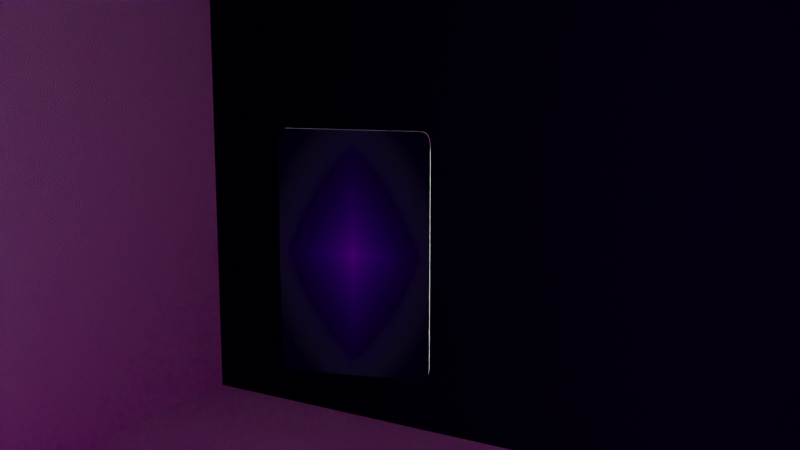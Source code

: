 # Source: card.blend  (saved by Blender 2.92.15; exported with 4.5.12 LTS)
import bpy
from mathutils import Matrix  # noqa: F401  (used for matrix-valued properties, if any)

bpy.ops.wm.read_factory_settings(use_empty=True)
scene = bpy.context.scene
scene.name = 'Scene'

# ---- collections
col_card = bpy.data.collections.new('card'); scene.collection.children.link(col_card)

# ---- images (referenced by path relative to the original .blend; pixels are not part of the script)
import os
ASSET_DIR = os.environ.get("B2B_ASSET_DIR", "")  # directory of the original .blend (textures are referenced by path, not embedded)
HERE = os.path.dirname(os.path.abspath(__file__))  # packed textures are extracted next to this script under _unpacked/

def load_image(name, relpath, width, height, colorspace="sRGB"):
    """Load a texture the original file referenced (path relative to the .blend, or extracted next to this script)."""
    p = next((c for c in (os.path.join(HERE, relpath), os.path.join(ASSET_DIR, relpath)) if relpath and os.path.exists(c)), "")
    if p:
        img = bpy.data.images.load(p, check_existing=True)
        img.name = name
    else:  # same state as the original file: an image datablock whose file is absent (Cycles renders it pink)
        img = bpy.data.images.new(name, width, height)
        img.source = "FILE"
        img.filepath = "//" + (relpath or name)
    img.colorspace_settings.name = colorspace
    return img
img_empty = load_image('empty', '_unpacked/empty.f80e5cf5.png', 8, 8, 'sRGB')
img_ornament_crop_1_618_jpg = load_image('ornament-crop-1.618.jpg', 'ornament-crop-1.618.jpg', 1024, 1024, 'sRGB')
img_world_pano_jpg = load_image('world-pano.jpg', 'world-pano.jpg', 1024, 1024, 'sRGB')

# ---- materials (node trees are filled in below, after node groups)
mat_card_001 = bpy.data.materials.new('card.001')
mat_card_001.use_transparent_shadow = False

# ---- material node trees
mat_card_001.use_nodes = True; mat_card_001.node_tree.nodes.clear()
_N = mat_card_001.node_tree.nodes; _L = mat_card_001.node_tree.links
n0 = _N.new('ShaderNodeBsdfPrincipled'); n0.name = 'Principled BSDF'; n0.location = (539, 276)
n0.distribution = 'GGX'
n0.subsurface_method = 'BURLEY'
n0.inputs[2].default_value = 0.4091
n0.inputs[3].default_value = 1.45
n0.inputs[27].default_value = (0.0, 0.0, 0.0, 1.0)
n0.inputs[28].default_value = 1.0
n1 = _N.new('ShaderNodeOutputMaterial'); n1.name = 'Material Output'; n1.location = (829, 276)
n2 = _N.new('ShaderNodeBump'); n2.name = 'Bump'; n2.location = (346, -265)
n2.inputs[1].default_value = 0.41
n2.inputs[2].default_value = 1.0
n3 = _N.new('ShaderNodeTexCoord'); n3.name = 'Texture Coordinate.001'; n3.location = (-1200, 316)
n4 = _N.new('ShaderNodeTexImage'); n4.name = 'Image Texture.001'; n4.location = (-741, 202)
n4.image = img_empty
n5 = _N.new('ShaderNodeTexImage'); n5.name = 'Image Texture'; n5.location = (-738, -67)
n5.image = img_ornament_crop_1_618_jpg
n5.extension = 'CLIP'
n6 = _N.new('ShaderNodeVectorMath'); n6.name = 'Vector Math.001'; n6.location = (-433, -325)
n6.label = 'key_green'
n6.hide = True
n6.operation = 'DISTANCE'
n7 = _N.new('ShaderNodeRGB'); n7.name = 'RGB'; n7.location = (-639, -330)
n7.outputs[0].default_value = (0.2925, 0.3217, 0.1113, 1.0)
n8 = _N.new('ShaderNodeRGBCurve'); n8.name = 'RGB Curves'; n8.location = (-419, 82)
_c = n8.mapping.curves[0]
while len(_c.points) > 2: _c.points.remove(_c.points[-1])
_c.points[0].location = (0.0, 0.0); _c.points[0].handle_type = 'AUTO'
_c.points[1].location = (1.0, 0.36); _c.points[1].handle_type = 'AUTO'
_c = n8.mapping.curves[1]
while len(_c.points) > 2: _c.points.remove(_c.points[-1])
_c.points[0].location = (0.0, 0.0); _c.points[0].handle_type = 'AUTO'
_c.points[1].location = (1.0, 0.72); _c.points[1].handle_type = 'AUTO'
_c = n8.mapping.curves[2]
while len(_c.points) > 2: _c.points.remove(_c.points[-1])
_c.points[0].location = (0.0, 0.0); _c.points[0].handle_type = 'AUTO'
_c.points[1].location = (0.34058, 0.48); _c.points[1].handle_type = 'AUTO'
_p = _c.points.new(1.0, 0.77); _p.handle_type = 'AUTO'
_c = n8.mapping.curves[3]
while len(_c.points) > 2: _c.points.remove(_c.points[-1])
_c.points[0].location = (0.0, 0.0); _c.points[0].handle_type = 'AUTO'
_c.points[1].location = (0.6087, 0.225); _c.points[1].handle_type = 'AUTO'
_p = _c.points.new(1.0, 1.0); _p.handle_type = 'AUTO'
n8.mapping.update()
n9 = _N.new('ShaderNodeVectorMath'); n9.name = 'Vector Math'; n9.location = (-830, 339)
n9.label = 'is_back_face'
n9.hide = True
n9.operation = 'DOT_PRODUCT'
n9.inputs[1].default_value = (0.0, 1.0, 0.0)
n10 = _N.new('ShaderNodeTexNoise'); n10.name = 'Noise Texture'; n10.location = (-412, -387)
n10.inputs[2].default_value = 800.0
n10.inputs[4].default_value = 1.0
n11 = _N.new('ShaderNodeInvert'); n11.name = 'Invert'; n11.location = (165, -300)
n11.inputs[0].default_value = 0.7133
n12 = _N.new('ShaderNodeMix'); n12.name = 'Mix'; n12.location = (219, 208)
n12.data_type = 'RGBA'
n13 = _N.new('ShaderNodeMix'); n13.name = 'Mix.001'; n13.location = (219, 24)
n13.data_type = 'RGBA'
n13.inputs[6].default_value = (0.0, 0.0, 0.0, 1.0)
n14 = _N.new('ShaderNodeMapRange'); n14.name = 'Map Range'; n14.location = (-48, -83)
n14.inputs[1].default_value = 0.37
n14.inputs[2].default_value = 0.0
n14.inputs[4].default_value = 1.3
n15 = _N.new('ShaderNodeMix'); n15.name = 'Mix.002'; n15.location = (50, -436)
n15.data_type = 'RGBA'
n15.inputs[6].default_value = (0.2359, 0.2359, 0.2359, 1.0)
_L.new(n0.outputs[0], n1.inputs[0])
_L.new(n3.outputs[2], n4.inputs[0])
_L.new(n4.outputs[0], n12.inputs[6])
_L.new(n5.outputs[0], n8.inputs[1])
_L.new(n3.outputs[1], n9.inputs[0])
_L.new(n9.outputs[1], n12.inputs[0])
_L.new(n3.outputs[2], n5.inputs[0])
_L.new(n5.outputs[0], n6.inputs[0])
_L.new(n7.outputs[0], n6.inputs[1])
_L.new(n12.outputs[2], n0.inputs[0])
_L.new(n6.outputs[1], n14.inputs[0])
_L.new(n8.outputs[0], n12.inputs[7])
_L.new(n13.outputs[2], n0.inputs[13])
_L.new(n13.outputs[2], n0.inputs[1])
_L.new(n14.outputs[0], n13.inputs[7])
_L.new(n9.outputs[1], n13.inputs[0])
_L.new(n10.outputs[0], n2.inputs[3])
_L.new(n2.outputs[0], n0.inputs[5])
_L.new(n11.outputs[0], n2.inputs[0])
_L.new(n9.outputs[1], n15.inputs[0])
_L.new(n14.outputs[0], n15.inputs[7])
_L.new(n15.outputs[2], n11.inputs[1])
n1.is_active_output = True

# ---- world
world_world = bpy.data.worlds.new('World'); scene.world = world_world
world_world.use_nodes = True; world_world.node_tree.nodes.clear()
_N = world_world.node_tree.nodes; _L = world_world.node_tree.links
n0 = _N.new('ShaderNodeOutputWorld'); n0.name = 'World Output'; n0.location = (300, 300)
n1 = _N.new('ShaderNodeBackground'); n1.name = 'Background'; n1.location = (10, 300)
n1.inputs[1].default_value = 0.2
n2 = _N.new('ShaderNodeTexEnvironment'); n2.name = 'Environment Texture'; n2.location = (-280, 275)
n2.image = img_world_pano_jpg
_L.new(n1.outputs[0], n0.inputs[0])
_L.new(n2.outputs[0], n1.inputs[0])
n0.is_active_output = True
world_world.color = (0.05088, 0.05088, 0.05088)
world_world.use_sun_shadow = False
world_world.sun_shadow_jitter_overblur = 0.0

# ---- cameras
cam_camera = bpy.data.cameras.new('Camera')
cam_camera.clip_end = 100.0
cam_camera.ortho_scale = 7.314

# ---- lights
light_spot = bpy.data.lights.new('Spot', 'SPOT')
light_spot.color = (0.1573, 0.1573, 0.1573)
light_spot.transmission_factor = 0.0
light_spot.energy = 100.0
light_spot.shadow_maximum_resolution = 0.003
light_spot.use_absolute_resolution = True
light_spot.spot_size = 0.6545
light_spot_001 = bpy.data.lights.new('Spot.001', 'SPOT')
light_spot_001.color = (0.0, 0.0, 0.0)
light_spot_001.transmission_factor = 0.0
light_spot_001.energy = 100.0
light_spot_001.shadow_maximum_resolution = 0.003
light_spot_001.use_absolute_resolution = True
light_spot_001.spot_size = 0.6545
light_sun = bpy.data.lights.new('Sun', 'SUN')
light_sun.transmission_factor = 0.0
light_sun.angle = 0.001222
light_sun.energy = 1.0
light_sun.shadow_soft_size = 0.125

# ---- meshes
me_plane = bpy.data.meshes.new('Plane')
me_plane.from_pydata([(-1.0, -1.0, 0.0), (1.0, -1.0, 0.0), (-1.0, 1.0, 0.0), (1.0, 1.0, 0.0), (-1.0, -1.0, 0.8868), (1.0, -1.0, 0.8868), (1.0, 1.0, 0.8868), (-1.0, -0.07114, 0.8868), (1.0, -0.07114, 0.8868)], [], [(0, 1, 3, 2), (3, 1, 5, 6), (1, 0, 4, 5), (5, 4, 7, 8)])
_uv = me_plane.uv_layers.new(name='UVMap')
_uv.uv.foreach_set('vector', [0.0, 0.0, 1.0, 0.0, 1.0, 1.0, 0.0, 1.0, 1.0, 1.0, 1.0, 0.0, 1.0, 0.0, 1.0, 1.0, 1.0, 0.0, 0.0, 0.0, 0.0, 0.0, 1.0, 0.0, 1.0, 0.0, 0.0, 0.0, 0.0, 0.0, 1.0, 0.0])
me_plane.materials.append(mat_card_001)
me_plane.use_remesh_fix_poles = True
me_plane.use_remesh_preserve_attributes = False
me_plane.use_mirror_vertex_groups = False
me_plane.update()
me_plane_004 = bpy.data.meshes.new('Plane.004')
me_plane_004.from_pydata([(-0.05671, 4.379e-09, -0.1002), (-0.06301, 3.941e-09, -0.09017), (-0.05986, 4.321e-09, -0.09884), (-0.06216, 4.16e-09, -0.09518), (0.06301, 3.941e-09, -0.09017), (0.05671, 4.379e-09, -0.1002), (0.06216, 4.16e-09, -0.09518), (0.05986, 4.321e-09, -0.09884), (-0.05671, -4.379e-09, 0.1002), (-0.06301, -3.941e-09, 0.09017), (-0.05986, -4.321e-09, 0.09884), (-0.06216, -4.16e-09, 0.09518), (0.05671, -4.379e-09, 0.1002), (0.06301, -3.941e-09, 0.09017), (0.05986, -4.321e-09, 0.09884), (0.06216, -4.16e-09, 0.09518), (-0.05671, 0.001002, -0.1002), (-0.06301, 0.001002, -0.09017), (-0.05986, 0.001002, -0.09884), (-0.06216, 0.001002, -0.09518), (0.06301, 0.001002, -0.09017), (0.05671, 0.001002, -0.1002), (0.06216, 0.001002, -0.09518), (0.05986, 0.001002, -0.09884), (-0.05671, 0.001002, 0.1002), (-0.06301, 0.001002, 0.09017), (-0.05986, 0.001002, 0.09884), (-0.06216, 0.001002, 0.09518), (0.05671, 0.001002, 0.1002), (0.06301, 0.001002, 0.09017), (0.05986, 0.001002, 0.09884), (0.06216, 0.001002, 0.09518)], [], [(1, 3, 2, 0, 5, 7, 6, 4, 13, 15, 14, 12, 8, 10, 11, 9), (17, 25, 27, 26, 24, 28, 30, 31, 29, 20, 22, 23, 21, 16, 18, 19), (1, 9, 25, 17), (3, 1, 17, 19), (2, 3, 19, 18), (0, 2, 18, 16), (5, 0, 16, 21), (7, 5, 21, 23), (6, 7, 23, 22), (4, 6, 22, 20), (13, 4, 20, 29), (15, 13, 29, 31), (14, 15, 31, 30), (12, 14, 30, 28), (8, 12, 28, 24), (10, 8, 24, 26), (11, 10, 26, 27), (9, 11, 27, 25)])
_uv = me_plane_004.uv_layers.new(name='UVMap')
_uv.uv.foreach_set('vector', [0.7414, 0.01279, 0.7555, 0.01932, 0.7657, 0.03717, 0.7695, 0.06155, 0.7695, 0.9392, 0.7657, 0.9636, 0.7555, 0.9814, 0.7414, 0.988, 0.2358, 0.988, 0.2217, 0.9814, 0.2114, 0.9636, 0.2077, 0.9392, 0.2077, 0.06155, 0.2114, 0.03717, 0.2217, 0.01932, 0.2358, 0.01279, 0.004753, 0.9461, 0.004753, 0.05388, 0.01134, 0.0291, 0.02932, 0.01096, 0.05389, 0.004315, 0.9383, 0.004316, 0.9629, 0.01096, 0.9809, 0.0291, 0.9874, 0.05388, 0.9874, 0.9461, 0.9809, 0.9709, 0.9629, 0.989, 0.9383, 0.9957, 0.05389, 0.9957, 0.02932, 0.989, 0.01134, 0.9709, 0.6183, -0.05358, 0.6183, -0.4803, 0.6191, -0.4803, 0.6191, -0.05358, 0.6183, -0.04235, 0.6183, -0.05358, 0.6191, -0.05358, 0.6191, -0.04235, 0.6176, -0.4943, 0.6176, -0.5031, 0.6183, -0.5031, 0.6183, -0.4943, 0.6176, -0.4822, 0.6176, -0.4943, 0.6183, -0.4943, 0.6183, -0.4822, 0.6176, -0.04752, 0.6176, -0.4822, 0.6183, -0.4822, 0.6183, -0.04752, 0.6176, -0.03545, 0.6176, -0.04752, 0.6183, -0.04752, 0.6183, -0.03545, 0.6176, -0.02661, 0.6176, -0.03545, 0.6183, -0.03545, 0.6183, -0.02661, 0.6198, -0.491, 0.6198, -0.5031, 0.6205, -0.5031, 0.6205, -0.491, 0.6198, -0.05636, 0.6198, -0.491, 0.6205, -0.491, 0.6205, -0.05636, 0.6198, -0.04428, 0.6198, -0.05636, 0.6205, -0.05636, 0.6205, -0.04428, 0.6191, -0.4927, 0.6191, -0.5031, 0.6198, -0.5031, 0.6198, -0.4927, 0.6191, -0.4803, 0.6191, -0.4927, 0.6198, -0.4927, 0.6198, -0.4803, 0.6191, -0.05358, 0.6191, -0.4803, 0.6198, -0.4803, 0.6198, -0.05358, 0.6191, -0.04235, 0.6191, -0.05358, 0.6198, -0.05358, 0.6198, -0.04235, 0.6183, -0.4927, 0.6183, -0.5031, 0.6191, -0.5031, 0.6191, -0.4927, 0.6183, -0.4803, 0.6183, -0.4927, 0.6191, -0.4927, 0.6191, -0.4803])
me_plane_004.materials.append(mat_card_001)
me_plane_004.use_remesh_fix_poles = True
me_plane_004.use_remesh_preserve_attributes = False
me_plane_004.use_mirror_vertex_groups = False
me_plane_004.update()

# ---- objects
ob_camera = bpy.data.objects.new('Camera', cam_camera)
ob_empty = bpy.data.objects.new('Empty', None)
ob_spot = bpy.data.objects.new('Spot', light_spot)
ob_spot_001 = bpy.data.objects.new('Spot.001', light_spot_001)
ob_sun = bpy.data.objects.new('Sun', light_sun)
ob_plane = bpy.data.objects.new('Plane', me_plane)
ob_card = bpy.data.objects.new('card', me_plane_004)

# ---- transforms, parenting, visibility, modifiers, constraints
ob_camera.location = (-0.4785, 0.7212, 0.793)
ob_camera.rotation_euler = (1.373, 2.816e-06, 3.685)
ob_camera.lock_rotations_4d = False
ob_camera.empty_display_type = 'ARROWS'
ob_camera.color = (0.0, 0.0, 0.0, 0.0)
ob_camera.display_type = 'WIRE'
ob_camera.lineart.crease_threshold = 0.0
ob_empty.location = (-1.848e-05, -0.004856, 0.5251)
ob_empty.scale = (0.0401, 0.0401, 0.0401)
ob_empty.empty_display_type = 'CIRCLE'
ob_empty.lineart.crease_threshold = 0.0
ob_spot.location = (-0.4168, -0.2426, 0.6811)
ob_spot.rotation_euler = (0.2757, -0.6323, -0.2285)
ob_spot.lineart.crease_threshold = 0.0
_c = ob_spot.constraints.new('TRACK_TO'); _c.name = 'Track To'
_c.target = ob_empty
ob_spot_001.location = (0.26, 0.8453, 0.8263)
ob_spot_001.rotation_euler = (0.2757, -0.6323, -0.2285)
ob_spot_001.lineart.crease_threshold = 0.0
_c = ob_spot_001.constraints.new('TRACK_TO'); _c.name = 'Track To'
_c.target = ob_empty
ob_sun.location = (-0.05567, 0.1769, 0.8871)
ob_sun.rotation_euler = (0.2162, -0.2621, -0.6852)
ob_sun.lineart.crease_threshold = 0.0
ob_plane.location = (0.0, 0.0, 0.0)
ob_plane.lineart.crease_threshold = 0.0
ob_card.location = (0.0, 0.0, 0.5953)
ob_card.rotation_euler = (0.0, -0.0, 0.3142)
ob_card.scale = (0.9809, 1.0, 1.0)
ob_card.lineart.crease_threshold = 0.0

# ---- collection membership
scene.collection.objects.link(ob_camera)
scene.collection.objects.link(ob_empty)
scene.collection.objects.link(ob_spot)
scene.collection.objects.link(ob_spot_001)
scene.collection.objects.link(ob_sun)
scene.collection.objects.link(ob_plane)
col_card.objects.link(ob_card)

# ---- scene / render settings (as saved in the file)
scene.camera = ob_camera
scene.frame_start = 1; scene.frame_end = 120; scene.frame_set(7)
scene.render.engine = 'BLENDER_EEVEE_NEXT'
scene.render.image_settings.file_format = 'FFMPEG'
scene.render.resolution_percentage = 50
scene.render.fps = 30
scene.cycles.use_denoising = False
scene.cycles.samples = 128
scene.cycles.sampling_pattern = 'TABULATED_SOBOL'
scene.cycles.use_adaptive_sampling = False
scene.cycles.use_light_tree = False
scene.eevee.taa_samples = 64
scene.eevee.use_taa_reprojection = False
scene.view_settings.view_transform = 'Filmic'
bpy.context.view_layer.update()

